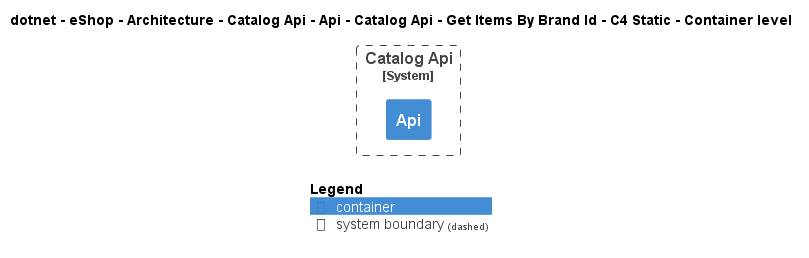

The diagram above was rendered by PlantUML. Its source (embedded in the PNG):
@startuml
!include ..\..\..\..\..\..\..\..\..\..\..\.c4s\C4_Container.puml

AddElementTag("c4interflow:lifecycle:new", $bgColor=green, $fontColor=#ffffff, $borderColor=green, $shadowing="False")
AddElementTag("c4interflow:lifecycle:changed", $bgColor=orange, $fontColor=#ffffff, $borderColor=orange, $shadowing="False")
AddElementTag("c4interflow:lifecycle:removed", $bgColor=red, $fontColor=#ffffff, $borderColor=red, $shadowing="False")

AddRelTag("c4interflow:lifecycle:new", $textColor=green, $lineColor=green)
AddRelTag("c4interflow:lifecycle:changed", $textColor=orange, $lineColor=orange)
AddRelTag("c4interflow:lifecycle:removed", $textColor=red, $lineColor=red)

SHOW_PERSON_PORTRAIT()
LAYOUT_TOP_DOWN()

skinparam linetype polyline

title dotnet - eShop - Architecture - Catalog Api - Api - Catalog Api - Get Items By Brand Id - C4 Static - Container level


System_Boundary(dotnet.eShop.Architecture.SoftwareSystems.CatalogApi, "Catalog Api") {
    Container(dotnet.eShop.Architecture.SoftwareSystems.CatalogApi.Containers.Api, "Api", "", "")
}



SHOW_LEGEND()
@enduml